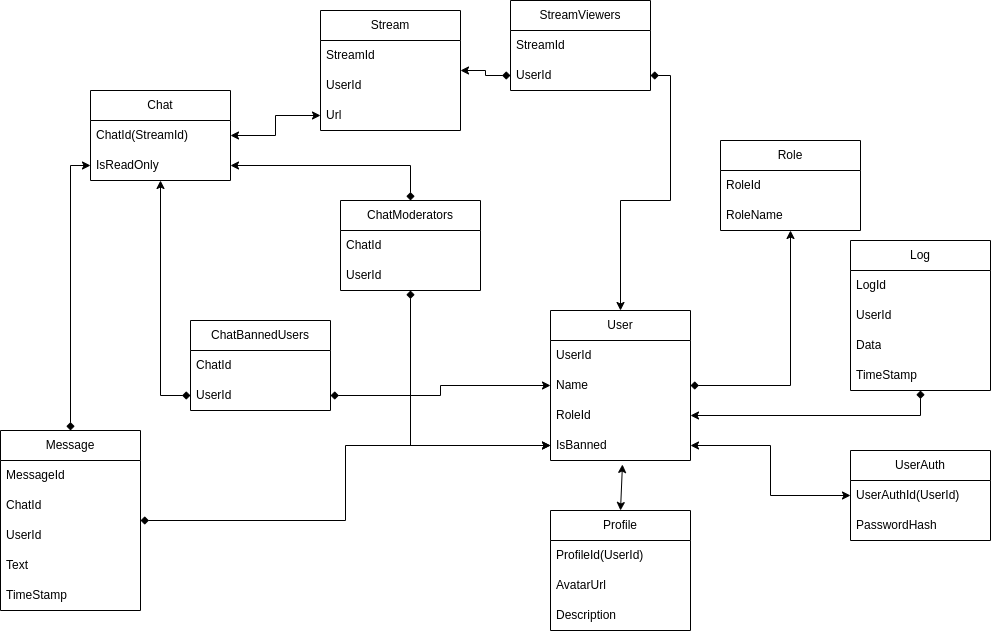

The diagram above was exported from draw.io. Its source (the exported page's mxGraphModel, read from the mxfile embedded in the PNG):
<mxGraphModel dx="2272" dy="762" grid="1" gridSize="10" guides="1" tooltips="1" connect="1" arrows="1" fold="1" page="1" pageScale="1" pageWidth="850" pageHeight="1100" math="0" shadow="0">
  <root>
    <mxCell id="0" />
    <mxCell id="1" parent="0" />
    <mxCell id="ZxheAUs1SoPgSg3zS1c_-92" value="" style="edgeStyle=orthogonalEdgeStyle;rounded=0;orthogonalLoop=1;jettySize=auto;html=1;startArrow=classic;startFill=1;endArrow=diamond;endFill=1;" parent="1" source="ZxheAUs1SoPgSg3zS1c_-1" target="ZxheAUs1SoPgSg3zS1c_-68" edge="1">
      <mxGeometry relative="1" as="geometry" />
    </mxCell>
    <mxCell id="ZxheAUs1SoPgSg3zS1c_-94" value="" style="edgeStyle=orthogonalEdgeStyle;rounded=0;orthogonalLoop=1;jettySize=auto;html=1;startArrow=classic;startFill=1;endArrow=diamond;endFill=1;" parent="1" source="ZxheAUs1SoPgSg3zS1c_-1" target="ZxheAUs1SoPgSg3zS1c_-79" edge="1">
      <mxGeometry relative="1" as="geometry" />
    </mxCell>
    <mxCell id="ZxheAUs1SoPgSg3zS1c_-1" value="User" style="swimlane;fontStyle=0;childLayout=stackLayout;horizontal=1;startSize=30;horizontalStack=0;resizeParent=1;resizeParentMax=0;resizeLast=0;collapsible=1;marginBottom=0;whiteSpace=wrap;html=1;" parent="1" vertex="1">
      <mxGeometry x="490" y="320" width="140" height="150" as="geometry" />
    </mxCell>
    <mxCell id="ZxheAUs1SoPgSg3zS1c_-2" value="UserId" style="text;strokeColor=none;fillColor=none;align=left;verticalAlign=middle;spacingLeft=4;spacingRight=4;overflow=hidden;points=[[0,0.5],[1,0.5]];portConstraint=eastwest;rotatable=0;whiteSpace=wrap;html=1;" parent="ZxheAUs1SoPgSg3zS1c_-1" vertex="1">
      <mxGeometry y="30" width="140" height="30" as="geometry" />
    </mxCell>
    <mxCell id="ZxheAUs1SoPgSg3zS1c_-63" value="Name" style="text;strokeColor=none;fillColor=none;align=left;verticalAlign=middle;spacingLeft=4;spacingRight=4;overflow=hidden;points=[[0,0.5],[1,0.5]];portConstraint=eastwest;rotatable=0;whiteSpace=wrap;html=1;" parent="ZxheAUs1SoPgSg3zS1c_-1" vertex="1">
      <mxGeometry y="60" width="140" height="30" as="geometry" />
    </mxCell>
    <mxCell id="ZxheAUs1SoPgSg3zS1c_-56" value="RoleId" style="text;strokeColor=none;fillColor=none;align=left;verticalAlign=middle;spacingLeft=4;spacingRight=4;overflow=hidden;points=[[0,0.5],[1,0.5]];portConstraint=eastwest;rotatable=0;whiteSpace=wrap;html=1;" parent="ZxheAUs1SoPgSg3zS1c_-1" vertex="1">
      <mxGeometry y="90" width="140" height="30" as="geometry" />
    </mxCell>
    <mxCell id="ZxheAUs1SoPgSg3zS1c_-3" value="IsBanned" style="text;strokeColor=none;fillColor=none;align=left;verticalAlign=middle;spacingLeft=4;spacingRight=4;overflow=hidden;points=[[0,0.5],[1,0.5]];portConstraint=eastwest;rotatable=0;whiteSpace=wrap;html=1;" parent="ZxheAUs1SoPgSg3zS1c_-1" vertex="1">
      <mxGeometry y="120" width="140" height="30" as="geometry" />
    </mxCell>
    <mxCell id="ZxheAUs1SoPgSg3zS1c_-85" value="" style="edgeStyle=orthogonalEdgeStyle;rounded=0;orthogonalLoop=1;jettySize=auto;html=1;startArrow=diamond;startFill=1;endArrow=classic;endFill=1;" parent="1" source="ZxheAUs1SoPgSg3zS1c_-5" target="ZxheAUs1SoPgSg3zS1c_-56" edge="1">
      <mxGeometry relative="1" as="geometry" />
    </mxCell>
    <mxCell id="ZxheAUs1SoPgSg3zS1c_-5" value="Log" style="swimlane;fontStyle=0;childLayout=stackLayout;horizontal=1;startSize=30;horizontalStack=0;resizeParent=1;resizeParentMax=0;resizeLast=0;collapsible=1;marginBottom=0;whiteSpace=wrap;html=1;" parent="1" vertex="1">
      <mxGeometry x="790" y="250" width="140" height="150" as="geometry" />
    </mxCell>
    <mxCell id="ZxheAUs1SoPgSg3zS1c_-6" value="LogId" style="text;strokeColor=none;fillColor=none;align=left;verticalAlign=middle;spacingLeft=4;spacingRight=4;overflow=hidden;points=[[0,0.5],[1,0.5]];portConstraint=eastwest;rotatable=0;whiteSpace=wrap;html=1;" parent="ZxheAUs1SoPgSg3zS1c_-5" vertex="1">
      <mxGeometry y="30" width="140" height="30" as="geometry" />
    </mxCell>
    <mxCell id="ZxheAUs1SoPgSg3zS1c_-64" value="UserId" style="text;strokeColor=none;fillColor=none;align=left;verticalAlign=middle;spacingLeft=4;spacingRight=4;overflow=hidden;points=[[0,0.5],[1,0.5]];portConstraint=eastwest;rotatable=0;whiteSpace=wrap;html=1;" parent="ZxheAUs1SoPgSg3zS1c_-5" vertex="1">
      <mxGeometry y="60" width="140" height="30" as="geometry" />
    </mxCell>
    <mxCell id="ZxheAUs1SoPgSg3zS1c_-7" value="Data" style="text;strokeColor=none;fillColor=none;align=left;verticalAlign=middle;spacingLeft=4;spacingRight=4;overflow=hidden;points=[[0,0.5],[1,0.5]];portConstraint=eastwest;rotatable=0;whiteSpace=wrap;html=1;" parent="ZxheAUs1SoPgSg3zS1c_-5" vertex="1">
      <mxGeometry y="90" width="140" height="30" as="geometry" />
    </mxCell>
    <mxCell id="ZxheAUs1SoPgSg3zS1c_-8" value="TimeStamp" style="text;strokeColor=none;fillColor=none;align=left;verticalAlign=middle;spacingLeft=4;spacingRight=4;overflow=hidden;points=[[0,0.5],[1,0.5]];portConstraint=eastwest;rotatable=0;whiteSpace=wrap;html=1;" parent="ZxheAUs1SoPgSg3zS1c_-5" vertex="1">
      <mxGeometry y="120" width="140" height="30" as="geometry" />
    </mxCell>
    <mxCell id="ZxheAUs1SoPgSg3zS1c_-86" value="" style="edgeStyle=orthogonalEdgeStyle;rounded=0;orthogonalLoop=1;jettySize=auto;html=1;startArrow=classic;startFill=1;endArrow=classic;endFill=1;" parent="1" source="ZxheAUs1SoPgSg3zS1c_-9" target="ZxheAUs1SoPgSg3zS1c_-3" edge="1">
      <mxGeometry relative="1" as="geometry" />
    </mxCell>
    <mxCell id="ZxheAUs1SoPgSg3zS1c_-9" value="UserAuth" style="swimlane;fontStyle=0;childLayout=stackLayout;horizontal=1;startSize=30;horizontalStack=0;resizeParent=1;resizeParentMax=0;resizeLast=0;collapsible=1;marginBottom=0;whiteSpace=wrap;html=1;" parent="1" vertex="1">
      <mxGeometry x="790" y="460" width="140" height="90" as="geometry" />
    </mxCell>
    <mxCell id="ZxheAUs1SoPgSg3zS1c_-10" value="UserAuthId(UserId)" style="text;strokeColor=none;fillColor=none;align=left;verticalAlign=middle;spacingLeft=4;spacingRight=4;overflow=hidden;points=[[0,0.5],[1,0.5]];portConstraint=eastwest;rotatable=0;whiteSpace=wrap;html=1;" parent="ZxheAUs1SoPgSg3zS1c_-9" vertex="1">
      <mxGeometry y="30" width="140" height="30" as="geometry" />
    </mxCell>
    <mxCell id="ZxheAUs1SoPgSg3zS1c_-11" value="PasswordHash" style="text;strokeColor=none;fillColor=none;align=left;verticalAlign=middle;spacingLeft=4;spacingRight=4;overflow=hidden;points=[[0,0.5],[1,0.5]];portConstraint=eastwest;rotatable=0;whiteSpace=wrap;html=1;" parent="ZxheAUs1SoPgSg3zS1c_-9" vertex="1">
      <mxGeometry y="60" width="140" height="30" as="geometry" />
    </mxCell>
    <mxCell id="ZxheAUs1SoPgSg3zS1c_-91" value="" style="edgeStyle=orthogonalEdgeStyle;rounded=0;orthogonalLoop=1;jettySize=auto;html=1;startArrow=classic;startFill=1;endArrow=diamond;endFill=1;" parent="1" source="ZxheAUs1SoPgSg3zS1c_-27" target="ZxheAUs1SoPgSg3zS1c_-68" edge="1">
      <mxGeometry relative="1" as="geometry" />
    </mxCell>
    <mxCell id="ZxheAUs1SoPgSg3zS1c_-27" value="Stream" style="swimlane;fontStyle=0;childLayout=stackLayout;horizontal=1;startSize=30;horizontalStack=0;resizeParent=1;resizeParentMax=0;resizeLast=0;collapsible=1;marginBottom=0;whiteSpace=wrap;html=1;" parent="1" vertex="1">
      <mxGeometry x="260" y="20" width="140" height="120" as="geometry" />
    </mxCell>
    <mxCell id="ZxheAUs1SoPgSg3zS1c_-65" value="StreamId" style="text;strokeColor=none;fillColor=none;align=left;verticalAlign=middle;spacingLeft=4;spacingRight=4;overflow=hidden;points=[[0,0.5],[1,0.5]];portConstraint=eastwest;rotatable=0;whiteSpace=wrap;html=1;" parent="ZxheAUs1SoPgSg3zS1c_-27" vertex="1">
      <mxGeometry y="30" width="140" height="30" as="geometry" />
    </mxCell>
    <mxCell id="ZxheAUs1SoPgSg3zS1c_-28" value="UserId" style="text;strokeColor=none;fillColor=none;align=left;verticalAlign=middle;spacingLeft=4;spacingRight=4;overflow=hidden;points=[[0,0.5],[1,0.5]];portConstraint=eastwest;rotatable=0;whiteSpace=wrap;html=1;" parent="ZxheAUs1SoPgSg3zS1c_-27" vertex="1">
      <mxGeometry y="60" width="140" height="30" as="geometry" />
    </mxCell>
    <mxCell id="4VBQkobucwg_16fVukkh-2" value="Url" style="text;strokeColor=none;fillColor=none;align=left;verticalAlign=middle;spacingLeft=4;spacingRight=4;overflow=hidden;points=[[0,0.5],[1,0.5]];portConstraint=eastwest;rotatable=0;whiteSpace=wrap;html=1;" parent="ZxheAUs1SoPgSg3zS1c_-27" vertex="1">
      <mxGeometry y="90" width="140" height="30" as="geometry" />
    </mxCell>
    <mxCell id="ZxheAUs1SoPgSg3zS1c_-95" value="" style="edgeStyle=orthogonalEdgeStyle;rounded=0;orthogonalLoop=1;jettySize=auto;html=1;startArrow=classic;startFill=1;endArrow=diamond;endFill=1;" parent="1" source="ZxheAUs1SoPgSg3zS1c_-32" target="ZxheAUs1SoPgSg3zS1c_-79" edge="1">
      <mxGeometry relative="1" as="geometry" />
    </mxCell>
    <mxCell id="ZxheAUs1SoPgSg3zS1c_-96" value="" style="edgeStyle=orthogonalEdgeStyle;rounded=0;orthogonalLoop=1;jettySize=auto;html=1;startArrow=classic;startFill=1;endArrow=classic;endFill=1;" parent="1" source="ZxheAUs1SoPgSg3zS1c_-32" edge="1">
      <mxGeometry relative="1" as="geometry">
        <mxPoint x="260" y="125" as="targetPoint" />
      </mxGeometry>
    </mxCell>
    <mxCell id="ZxheAUs1SoPgSg3zS1c_-32" value="Chat" style="swimlane;fontStyle=0;childLayout=stackLayout;horizontal=1;startSize=30;horizontalStack=0;resizeParent=1;resizeParentMax=0;resizeLast=0;collapsible=1;marginBottom=0;whiteSpace=wrap;html=1;" parent="1" vertex="1">
      <mxGeometry x="30" y="100" width="140" height="90" as="geometry" />
    </mxCell>
    <mxCell id="ZxheAUs1SoPgSg3zS1c_-74" value="ChatId(StreamId)" style="text;strokeColor=none;fillColor=none;align=left;verticalAlign=middle;spacingLeft=4;spacingRight=4;overflow=hidden;points=[[0,0.5],[1,0.5]];portConstraint=eastwest;rotatable=0;whiteSpace=wrap;html=1;" parent="ZxheAUs1SoPgSg3zS1c_-32" vertex="1">
      <mxGeometry y="30" width="140" height="30" as="geometry" />
    </mxCell>
    <mxCell id="ZxheAUs1SoPgSg3zS1c_-62" value="IsReadOnly" style="text;strokeColor=none;fillColor=none;align=left;verticalAlign=middle;spacingLeft=4;spacingRight=4;overflow=hidden;points=[[0,0.5],[1,0.5]];portConstraint=eastwest;rotatable=0;whiteSpace=wrap;html=1;" parent="ZxheAUs1SoPgSg3zS1c_-32" vertex="1">
      <mxGeometry y="60" width="140" height="30" as="geometry" />
    </mxCell>
    <mxCell id="ZxheAUs1SoPgSg3zS1c_-101" value="" style="edgeStyle=orthogonalEdgeStyle;rounded=0;orthogonalLoop=1;jettySize=auto;html=1;startArrow=diamond;startFill=1;endArrow=classic;endFill=1;" parent="1" source="ZxheAUs1SoPgSg3zS1c_-36" target="ZxheAUs1SoPgSg3zS1c_-62" edge="1">
      <mxGeometry relative="1" as="geometry" />
    </mxCell>
    <mxCell id="ZxheAUs1SoPgSg3zS1c_-102" value="" style="edgeStyle=orthogonalEdgeStyle;rounded=0;orthogonalLoop=1;jettySize=auto;html=1;startArrow=diamond;startFill=1;endArrow=classic;endFill=1;" parent="1" source="ZxheAUs1SoPgSg3zS1c_-36" target="ZxheAUs1SoPgSg3zS1c_-3" edge="1">
      <mxGeometry relative="1" as="geometry" />
    </mxCell>
    <mxCell id="ZxheAUs1SoPgSg3zS1c_-36" value="Message" style="swimlane;fontStyle=0;childLayout=stackLayout;horizontal=1;startSize=30;horizontalStack=0;resizeParent=1;resizeParentMax=0;resizeLast=0;collapsible=1;marginBottom=0;whiteSpace=wrap;html=1;" parent="1" vertex="1">
      <mxGeometry x="-60" y="440" width="140" height="180" as="geometry" />
    </mxCell>
    <mxCell id="ZxheAUs1SoPgSg3zS1c_-75" value="MessageId" style="text;strokeColor=none;fillColor=none;align=left;verticalAlign=middle;spacingLeft=4;spacingRight=4;overflow=hidden;points=[[0,0.5],[1,0.5]];portConstraint=eastwest;rotatable=0;whiteSpace=wrap;html=1;" parent="ZxheAUs1SoPgSg3zS1c_-36" vertex="1">
      <mxGeometry y="30" width="140" height="30" as="geometry" />
    </mxCell>
    <mxCell id="ZxheAUs1SoPgSg3zS1c_-37" value="ChatId" style="text;strokeColor=none;fillColor=none;align=left;verticalAlign=middle;spacingLeft=4;spacingRight=4;overflow=hidden;points=[[0,0.5],[1,0.5]];portConstraint=eastwest;rotatable=0;whiteSpace=wrap;html=1;" parent="ZxheAUs1SoPgSg3zS1c_-36" vertex="1">
      <mxGeometry y="60" width="140" height="30" as="geometry" />
    </mxCell>
    <mxCell id="ZxheAUs1SoPgSg3zS1c_-38" value="UserId" style="text;strokeColor=none;fillColor=none;align=left;verticalAlign=middle;spacingLeft=4;spacingRight=4;overflow=hidden;points=[[0,0.5],[1,0.5]];portConstraint=eastwest;rotatable=0;whiteSpace=wrap;html=1;" parent="ZxheAUs1SoPgSg3zS1c_-36" vertex="1">
      <mxGeometry y="90" width="140" height="30" as="geometry" />
    </mxCell>
    <mxCell id="ZxheAUs1SoPgSg3zS1c_-40" value="Text" style="text;strokeColor=none;fillColor=none;align=left;verticalAlign=middle;spacingLeft=4;spacingRight=4;overflow=hidden;points=[[0,0.5],[1,0.5]];portConstraint=eastwest;rotatable=0;whiteSpace=wrap;html=1;" parent="ZxheAUs1SoPgSg3zS1c_-36" vertex="1">
      <mxGeometry y="120" width="140" height="30" as="geometry" />
    </mxCell>
    <mxCell id="B3Fhhg7cdtOZNATORw07-1" value="TimeStamp" style="text;strokeColor=none;fillColor=none;align=left;verticalAlign=middle;spacingLeft=4;spacingRight=4;overflow=hidden;points=[[0,0.5],[1,0.5]];portConstraint=eastwest;rotatable=0;whiteSpace=wrap;html=1;" parent="ZxheAUs1SoPgSg3zS1c_-36" vertex="1">
      <mxGeometry y="150" width="140" height="30" as="geometry" />
    </mxCell>
    <mxCell id="ZxheAUs1SoPgSg3zS1c_-93" value="" style="edgeStyle=orthogonalEdgeStyle;rounded=0;orthogonalLoop=1;jettySize=auto;html=1;startArrow=classic;startFill=1;endArrow=diamond;endFill=1;" parent="1" source="ZxheAUs1SoPgSg3zS1c_-57" target="ZxheAUs1SoPgSg3zS1c_-63" edge="1">
      <mxGeometry relative="1" as="geometry" />
    </mxCell>
    <mxCell id="ZxheAUs1SoPgSg3zS1c_-57" value="Role" style="swimlane;fontStyle=0;childLayout=stackLayout;horizontal=1;startSize=30;horizontalStack=0;resizeParent=1;resizeParentMax=0;resizeLast=0;collapsible=1;marginBottom=0;whiteSpace=wrap;html=1;" parent="1" vertex="1">
      <mxGeometry x="660" y="150" width="140" height="90" as="geometry" />
    </mxCell>
    <mxCell id="ZxheAUs1SoPgSg3zS1c_-58" value="RoleId" style="text;strokeColor=none;fillColor=none;align=left;verticalAlign=middle;spacingLeft=4;spacingRight=4;overflow=hidden;points=[[0,0.5],[1,0.5]];portConstraint=eastwest;rotatable=0;whiteSpace=wrap;html=1;" parent="ZxheAUs1SoPgSg3zS1c_-57" vertex="1">
      <mxGeometry y="30" width="140" height="30" as="geometry" />
    </mxCell>
    <mxCell id="ZxheAUs1SoPgSg3zS1c_-59" value="RoleName" style="text;strokeColor=none;fillColor=none;align=left;verticalAlign=middle;spacingLeft=4;spacingRight=4;overflow=hidden;points=[[0,0.5],[1,0.5]];portConstraint=eastwest;rotatable=0;whiteSpace=wrap;html=1;" parent="ZxheAUs1SoPgSg3zS1c_-57" vertex="1">
      <mxGeometry y="60" width="140" height="30" as="geometry" />
    </mxCell>
    <mxCell id="ZxheAUs1SoPgSg3zS1c_-66" value="StreamViewers" style="swimlane;fontStyle=0;childLayout=stackLayout;horizontal=1;startSize=30;horizontalStack=0;resizeParent=1;resizeParentMax=0;resizeLast=0;collapsible=1;marginBottom=0;whiteSpace=wrap;html=1;" parent="1" vertex="1">
      <mxGeometry x="450" y="10" width="140" height="90" as="geometry" />
    </mxCell>
    <mxCell id="ZxheAUs1SoPgSg3zS1c_-67" value="StreamId" style="text;strokeColor=none;fillColor=none;align=left;verticalAlign=middle;spacingLeft=4;spacingRight=4;overflow=hidden;points=[[0,0.5],[1,0.5]];portConstraint=eastwest;rotatable=0;whiteSpace=wrap;html=1;" parent="ZxheAUs1SoPgSg3zS1c_-66" vertex="1">
      <mxGeometry y="30" width="140" height="30" as="geometry" />
    </mxCell>
    <mxCell id="ZxheAUs1SoPgSg3zS1c_-68" value="UserId" style="text;strokeColor=none;fillColor=none;align=left;verticalAlign=middle;spacingLeft=4;spacingRight=4;overflow=hidden;points=[[0,0.5],[1,0.5]];portConstraint=eastwest;rotatable=0;whiteSpace=wrap;html=1;" parent="ZxheAUs1SoPgSg3zS1c_-66" vertex="1">
      <mxGeometry y="60" width="140" height="30" as="geometry" />
    </mxCell>
    <mxCell id="ZxheAUs1SoPgSg3zS1c_-77" value="ChatBannedUsers" style="swimlane;fontStyle=0;childLayout=stackLayout;horizontal=1;startSize=30;horizontalStack=0;resizeParent=1;resizeParentMax=0;resizeLast=0;collapsible=1;marginBottom=0;whiteSpace=wrap;html=1;" parent="1" vertex="1">
      <mxGeometry x="130" y="330" width="140" height="90" as="geometry" />
    </mxCell>
    <mxCell id="ZxheAUs1SoPgSg3zS1c_-78" value="ChatId" style="text;strokeColor=none;fillColor=none;align=left;verticalAlign=middle;spacingLeft=4;spacingRight=4;overflow=hidden;points=[[0,0.5],[1,0.5]];portConstraint=eastwest;rotatable=0;whiteSpace=wrap;html=1;" parent="ZxheAUs1SoPgSg3zS1c_-77" vertex="1">
      <mxGeometry y="30" width="140" height="30" as="geometry" />
    </mxCell>
    <mxCell id="ZxheAUs1SoPgSg3zS1c_-79" value="UserId" style="text;strokeColor=none;fillColor=none;align=left;verticalAlign=middle;spacingLeft=4;spacingRight=4;overflow=hidden;points=[[0,0.5],[1,0.5]];portConstraint=eastwest;rotatable=0;whiteSpace=wrap;html=1;" parent="ZxheAUs1SoPgSg3zS1c_-77" vertex="1">
      <mxGeometry y="60" width="140" height="30" as="geometry" />
    </mxCell>
    <mxCell id="ZxheAUs1SoPgSg3zS1c_-97" value="" style="edgeStyle=orthogonalEdgeStyle;rounded=0;orthogonalLoop=1;jettySize=auto;html=1;startArrow=diamond;startFill=1;endArrow=classic;endFill=1;" parent="1" source="ZxheAUs1SoPgSg3zS1c_-81" target="ZxheAUs1SoPgSg3zS1c_-3" edge="1">
      <mxGeometry relative="1" as="geometry" />
    </mxCell>
    <mxCell id="ZxheAUs1SoPgSg3zS1c_-99" value="" style="edgeStyle=orthogonalEdgeStyle;rounded=0;orthogonalLoop=1;jettySize=auto;html=1;startArrow=diamond;startFill=1;endArrow=classic;endFill=1;" parent="1" source="ZxheAUs1SoPgSg3zS1c_-81" target="ZxheAUs1SoPgSg3zS1c_-62" edge="1">
      <mxGeometry relative="1" as="geometry" />
    </mxCell>
    <mxCell id="ZxheAUs1SoPgSg3zS1c_-81" value="ChatModerators" style="swimlane;fontStyle=0;childLayout=stackLayout;horizontal=1;startSize=30;horizontalStack=0;resizeParent=1;resizeParentMax=0;resizeLast=0;collapsible=1;marginBottom=0;whiteSpace=wrap;html=1;" parent="1" vertex="1">
      <mxGeometry x="280" y="210" width="140" height="90" as="geometry" />
    </mxCell>
    <mxCell id="ZxheAUs1SoPgSg3zS1c_-82" value="ChatId" style="text;strokeColor=none;fillColor=none;align=left;verticalAlign=middle;spacingLeft=4;spacingRight=4;overflow=hidden;points=[[0,0.5],[1,0.5]];portConstraint=eastwest;rotatable=0;whiteSpace=wrap;html=1;" parent="ZxheAUs1SoPgSg3zS1c_-81" vertex="1">
      <mxGeometry y="30" width="140" height="30" as="geometry" />
    </mxCell>
    <mxCell id="ZxheAUs1SoPgSg3zS1c_-83" value="UserId" style="text;strokeColor=none;fillColor=none;align=left;verticalAlign=middle;spacingLeft=4;spacingRight=4;overflow=hidden;points=[[0,0.5],[1,0.5]];portConstraint=eastwest;rotatable=0;whiteSpace=wrap;html=1;" parent="ZxheAUs1SoPgSg3zS1c_-81" vertex="1">
      <mxGeometry y="60" width="140" height="30" as="geometry" />
    </mxCell>
    <mxCell id="B3Fhhg7cdtOZNATORw07-2" value="Profile" style="swimlane;fontStyle=0;childLayout=stackLayout;horizontal=1;startSize=30;horizontalStack=0;resizeParent=1;resizeParentMax=0;resizeLast=0;collapsible=1;marginBottom=0;whiteSpace=wrap;html=1;" parent="1" vertex="1">
      <mxGeometry x="490" y="520" width="140" height="120" as="geometry" />
    </mxCell>
    <mxCell id="B3Fhhg7cdtOZNATORw07-3" value="ProfileId(UserId)" style="text;strokeColor=none;fillColor=none;align=left;verticalAlign=middle;spacingLeft=4;spacingRight=4;overflow=hidden;points=[[0,0.5],[1,0.5]];portConstraint=eastwest;rotatable=0;whiteSpace=wrap;html=1;" parent="B3Fhhg7cdtOZNATORw07-2" vertex="1">
      <mxGeometry y="30" width="140" height="30" as="geometry" />
    </mxCell>
    <mxCell id="B3Fhhg7cdtOZNATORw07-4" value="AvatarUrl" style="text;strokeColor=none;fillColor=none;align=left;verticalAlign=middle;spacingLeft=4;spacingRight=4;overflow=hidden;points=[[0,0.5],[1,0.5]];portConstraint=eastwest;rotatable=0;whiteSpace=wrap;html=1;" parent="B3Fhhg7cdtOZNATORw07-2" vertex="1">
      <mxGeometry y="60" width="140" height="30" as="geometry" />
    </mxCell>
    <mxCell id="B3Fhhg7cdtOZNATORw07-5" value="Description" style="text;strokeColor=none;fillColor=none;align=left;verticalAlign=middle;spacingLeft=4;spacingRight=4;overflow=hidden;points=[[0,0.5],[1,0.5]];portConstraint=eastwest;rotatable=0;whiteSpace=wrap;html=1;" parent="B3Fhhg7cdtOZNATORw07-2" vertex="1">
      <mxGeometry y="90" width="140" height="30" as="geometry" />
    </mxCell>
    <mxCell id="B3Fhhg7cdtOZNATORw07-7" value="" style="endArrow=classic;startArrow=classic;html=1;rounded=0;entryX=0.514;entryY=1.133;entryDx=0;entryDy=0;entryPerimeter=0;exitX=0.5;exitY=0;exitDx=0;exitDy=0;" parent="1" source="B3Fhhg7cdtOZNATORw07-2" target="ZxheAUs1SoPgSg3zS1c_-3" edge="1">
      <mxGeometry width="50" height="50" relative="1" as="geometry">
        <mxPoint x="430" y="420" as="sourcePoint" />
        <mxPoint x="480" y="370" as="targetPoint" />
      </mxGeometry>
    </mxCell>
  </root>
</mxGraphModel>